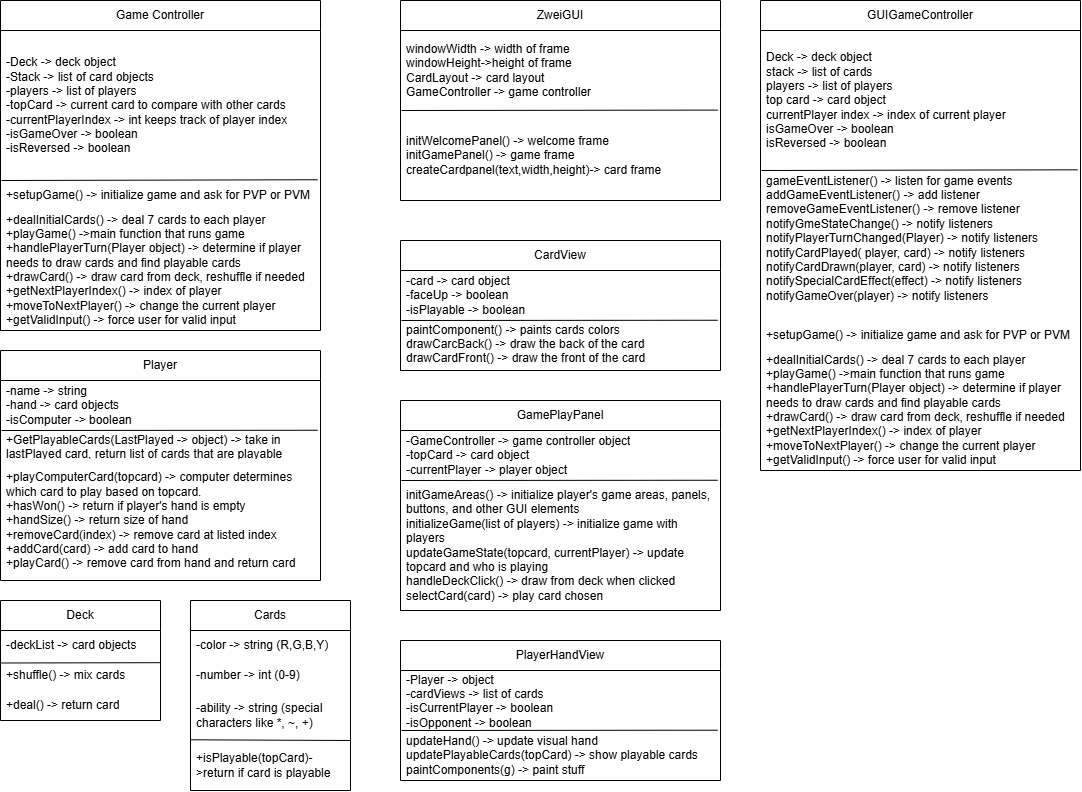

The diagram above was exported from draw.io. Its source (the exported page's mxGraphModel, read from the mxfile embedded in the PNG):
<mxGraphModel dx="1124" dy="1251" grid="1" gridSize="10" guides="1" tooltips="1" connect="1" arrows="1" fold="1" page="1" pageScale="1" pageWidth="850" pageHeight="1100" math="0" shadow="0">
  <root>
    <mxCell id="0" />
    <mxCell id="1" parent="0" />
    <mxCell id="YjOObXcndkHh-d59awgn-1" value="Cards" style="swimlane;fontStyle=0;childLayout=stackLayout;horizontal=1;startSize=30;horizontalStack=0;resizeParent=1;resizeParentMax=0;resizeLast=0;collapsible=1;marginBottom=0;whiteSpace=wrap;html=1;" parent="1" vertex="1">
      <mxGeometry x="230" y="640" width="160" height="190" as="geometry" />
    </mxCell>
    <mxCell id="YjOObXcndkHh-d59awgn-2" value="-color -&amp;gt; string (R,G,B,Y)" style="text;strokeColor=none;fillColor=none;align=left;verticalAlign=middle;spacingLeft=4;spacingRight=4;overflow=hidden;points=[[0,0.5],[1,0.5]];portConstraint=eastwest;rotatable=0;whiteSpace=wrap;html=1;" parent="YjOObXcndkHh-d59awgn-1" vertex="1">
      <mxGeometry y="30" width="160" height="30" as="geometry" />
    </mxCell>
    <mxCell id="YjOObXcndkHh-d59awgn-3" value="-number -&amp;gt; int (0-9)" style="text;strokeColor=none;fillColor=none;align=left;verticalAlign=middle;spacingLeft=4;spacingRight=4;overflow=hidden;points=[[0,0.5],[1,0.5]];portConstraint=eastwest;rotatable=0;whiteSpace=wrap;html=1;" parent="YjOObXcndkHh-d59awgn-1" vertex="1">
      <mxGeometry y="60" width="160" height="30" as="geometry" />
    </mxCell>
    <mxCell id="qR8kbdz9p5p5F7skLaBU-5" value="-ability -&amp;gt; string (special characters like *, ~, +)" style="text;strokeColor=none;fillColor=none;align=left;verticalAlign=middle;spacingLeft=4;spacingRight=4;overflow=hidden;points=[[0,0.5],[1,0.5]];portConstraint=eastwest;rotatable=0;whiteSpace=wrap;html=1;" parent="YjOObXcndkHh-d59awgn-1" vertex="1">
      <mxGeometry y="90" width="160" height="50" as="geometry" />
    </mxCell>
    <mxCell id="YjOObXcndkHh-d59awgn-4" value="+isPlayable(topCard)-&amp;gt;return if card is playable" style="text;strokeColor=none;fillColor=none;align=left;verticalAlign=middle;spacingLeft=4;spacingRight=4;overflow=hidden;points=[[0,0.5],[1,0.5]];portConstraint=eastwest;rotatable=0;whiteSpace=wrap;html=1;" parent="YjOObXcndkHh-d59awgn-1" vertex="1">
      <mxGeometry y="140" width="160" height="50" as="geometry" />
    </mxCell>
    <mxCell id="qR8kbdz9p5p5F7skLaBU-6" value="" style="endArrow=none;html=1;rounded=0;exitX=0.003;exitY=-0.014;exitDx=0;exitDy=0;exitPerimeter=0;entryX=1.003;entryY=0;entryDx=0;entryDy=0;entryPerimeter=0;" parent="YjOObXcndkHh-d59awgn-1" source="YjOObXcndkHh-d59awgn-4" target="YjOObXcndkHh-d59awgn-4" edge="1">
      <mxGeometry width="50" height="50" relative="1" as="geometry">
        <mxPoint x="110" y="160" as="sourcePoint" />
        <mxPoint x="160" y="110" as="targetPoint" />
      </mxGeometry>
    </mxCell>
    <mxCell id="YjOObXcndkHh-d59awgn-5" value="Deck" style="swimlane;fontStyle=0;childLayout=stackLayout;horizontal=1;startSize=30;horizontalStack=0;resizeParent=1;resizeParentMax=0;resizeLast=0;collapsible=1;marginBottom=0;whiteSpace=wrap;html=1;" parent="1" vertex="1">
      <mxGeometry x="40" y="640" width="160" height="120" as="geometry" />
    </mxCell>
    <mxCell id="YjOObXcndkHh-d59awgn-6" value="-deckList -&amp;gt; card objects" style="text;strokeColor=none;fillColor=none;align=left;verticalAlign=middle;spacingLeft=4;spacingRight=4;overflow=hidden;points=[[0,0.5],[1,0.5]];portConstraint=eastwest;rotatable=0;whiteSpace=wrap;html=1;" parent="YjOObXcndkHh-d59awgn-5" vertex="1">
      <mxGeometry y="30" width="160" height="30" as="geometry" />
    </mxCell>
    <mxCell id="YjOObXcndkHh-d59awgn-8" value="+shuffle() -&amp;gt; mix cards" style="text;strokeColor=none;fillColor=none;align=left;verticalAlign=middle;spacingLeft=4;spacingRight=4;overflow=hidden;points=[[0,0.5],[1,0.5]];portConstraint=eastwest;rotatable=0;whiteSpace=wrap;html=1;" parent="YjOObXcndkHh-d59awgn-5" vertex="1">
      <mxGeometry y="60" width="160" height="30" as="geometry" />
    </mxCell>
    <mxCell id="YjOObXcndkHh-d59awgn-9" value="" style="endArrow=none;html=1;rounded=0;exitX=0.005;exitY=0.083;exitDx=0;exitDy=0;exitPerimeter=0;entryX=1;entryY=0.073;entryDx=0;entryDy=0;entryPerimeter=0;" parent="YjOObXcndkHh-d59awgn-5" source="YjOObXcndkHh-d59awgn-8" target="YjOObXcndkHh-d59awgn-8" edge="1">
      <mxGeometry width="50" height="50" relative="1" as="geometry">
        <mxPoint x="160" y="280" as="sourcePoint" />
        <mxPoint x="210" y="230" as="targetPoint" />
      </mxGeometry>
    </mxCell>
    <mxCell id="98cWR59C3o3mlEcuXgsI-1" value="+deal() -&amp;gt; return card" style="text;strokeColor=none;fillColor=none;align=left;verticalAlign=middle;spacingLeft=4;spacingRight=4;overflow=hidden;points=[[0,0.5],[1,0.5]];portConstraint=eastwest;rotatable=0;whiteSpace=wrap;html=1;" parent="YjOObXcndkHh-d59awgn-5" vertex="1">
      <mxGeometry y="90" width="160" height="30" as="geometry" />
    </mxCell>
    <mxCell id="Bjn0OXHj7v9s3w7-dFgN-1" value="Player" style="swimlane;fontStyle=0;childLayout=stackLayout;horizontal=1;startSize=30;horizontalStack=0;resizeParent=1;resizeParentMax=0;resizeLast=0;collapsible=1;marginBottom=0;whiteSpace=wrap;html=1;" parent="1" vertex="1">
      <mxGeometry x="40" y="390" width="320" height="230" as="geometry" />
    </mxCell>
    <mxCell id="Bjn0OXHj7v9s3w7-dFgN-2" value="-name -&amp;gt; string&lt;div&gt;-hand -&amp;gt; card objects&lt;/div&gt;&lt;div&gt;-isComputer -&amp;gt; boolean&lt;/div&gt;" style="text;strokeColor=none;fillColor=none;align=left;verticalAlign=middle;spacingLeft=4;spacingRight=4;overflow=hidden;points=[[0,0.5],[1,0.5]];portConstraint=eastwest;rotatable=0;whiteSpace=wrap;html=1;" parent="Bjn0OXHj7v9s3w7-dFgN-1" vertex="1">
      <mxGeometry y="30" width="320" height="50" as="geometry" />
    </mxCell>
    <mxCell id="Bjn0OXHj7v9s3w7-dFgN-11" value="+GetPlayableCards(LastPlayed -&amp;gt; object) -&amp;gt; take in lastPlayed card, return list of cards that are playable" style="text;strokeColor=none;fillColor=none;align=left;verticalAlign=middle;spacingLeft=4;spacingRight=4;overflow=hidden;points=[[0,0.5],[1,0.5]];portConstraint=eastwest;rotatable=0;whiteSpace=wrap;html=1;" parent="Bjn0OXHj7v9s3w7-dFgN-1" vertex="1">
      <mxGeometry y="80" width="320" height="30" as="geometry" />
    </mxCell>
    <mxCell id="Bjn0OXHj7v9s3w7-dFgN-14" value="&lt;div&gt;+playComputerCard(topcard) -&amp;gt; computer determines which card to play based on topcard.&lt;/div&gt;&lt;div&gt;+hasWon() -&amp;gt; return if player's hand is empty&lt;/div&gt;&lt;div&gt;+handSize() -&amp;gt; return size of hand&lt;/div&gt;&lt;div&gt;+removeCard(index) -&amp;gt; remove card at listed index&lt;/div&gt;&lt;div&gt;+addCard(card) -&amp;gt; add card to hand&lt;/div&gt;+playCard() -&amp;gt; remove card from hand and return card" style="text;strokeColor=none;fillColor=none;align=left;verticalAlign=middle;spacingLeft=4;spacingRight=4;overflow=hidden;points=[[0,0.5],[1,0.5]];portConstraint=eastwest;rotatable=0;whiteSpace=wrap;html=1;" parent="Bjn0OXHj7v9s3w7-dFgN-1" vertex="1">
      <mxGeometry y="110" width="320" height="120" as="geometry" />
    </mxCell>
    <mxCell id="Bjn0OXHj7v9s3w7-dFgN-13" value="" style="endArrow=none;html=1;rounded=0;exitX=0.003;exitY=1;exitDx=0;exitDy=0;exitPerimeter=0;entryX=0.991;entryY=0.995;entryDx=0;entryDy=0;entryPerimeter=0;" parent="Bjn0OXHj7v9s3w7-dFgN-1" source="Bjn0OXHj7v9s3w7-dFgN-2" target="Bjn0OXHj7v9s3w7-dFgN-2" edge="1">
      <mxGeometry width="50" height="50" relative="1" as="geometry">
        <mxPoint x="-80" y="270" as="sourcePoint" />
        <mxPoint x="-30" y="220" as="targetPoint" />
      </mxGeometry>
    </mxCell>
    <mxCell id="qR8kbdz9p5p5F7skLaBU-7" value="Game Controller" style="swimlane;fontStyle=0;childLayout=stackLayout;horizontal=1;startSize=30;horizontalStack=0;resizeParent=1;resizeParentMax=0;resizeLast=0;collapsible=1;marginBottom=0;whiteSpace=wrap;html=1;" parent="1" vertex="1">
      <mxGeometry x="40" y="40" width="320" height="330" as="geometry" />
    </mxCell>
    <mxCell id="qR8kbdz9p5p5F7skLaBU-8" value="-Deck -&amp;gt; deck object&lt;div&gt;-Stack -&amp;gt; list of card objects&lt;/div&gt;&lt;div&gt;-players -&amp;gt; list of players&lt;/div&gt;&lt;div&gt;-topCard -&amp;gt; current card to compare with other cards&lt;/div&gt;&lt;div&gt;-currentPlayerIndex -&amp;gt; int keeps track of player index&lt;/div&gt;&lt;div&gt;-isGameOver -&amp;gt; boolean&lt;/div&gt;&lt;div&gt;-isReversed -&amp;gt; boolean&lt;/div&gt;" style="text;strokeColor=none;fillColor=none;align=left;verticalAlign=middle;spacingLeft=4;spacingRight=4;overflow=hidden;points=[[0,0.5],[1,0.5]];portConstraint=eastwest;rotatable=0;whiteSpace=wrap;html=1;" parent="qR8kbdz9p5p5F7skLaBU-7" vertex="1">
      <mxGeometry y="30" width="320" height="150" as="geometry" />
    </mxCell>
    <mxCell id="qR8kbdz9p5p5F7skLaBU-9" value="+setupGame() -&amp;gt; initialize game and ask for PVP or PVM" style="text;strokeColor=none;fillColor=none;align=left;verticalAlign=middle;spacingLeft=4;spacingRight=4;overflow=hidden;points=[[0,0.5],[1,0.5]];portConstraint=eastwest;rotatable=0;whiteSpace=wrap;html=1;" parent="qR8kbdz9p5p5F7skLaBU-7" vertex="1">
      <mxGeometry y="180" width="320" height="30" as="geometry" />
    </mxCell>
    <mxCell id="qR8kbdz9p5p5F7skLaBU-10" value="+dealInitialCards() -&amp;gt; deal 7 cards to each player&lt;div&gt;+playGame() -&amp;gt;main function that runs game&lt;/div&gt;&lt;div&gt;+handlePlayerTurn(Player object) -&amp;gt; determine if player needs to draw cards and find playable cards&lt;/div&gt;&lt;div&gt;+drawCard() -&amp;gt; draw card from deck, reshuffle if needed&lt;/div&gt;&lt;div&gt;+getNextPlayerIndex() -&amp;gt; index of player&lt;/div&gt;&lt;div&gt;+moveToNextPlayer() -&amp;gt; change the current player&lt;/div&gt;&lt;div&gt;+getValidInput() -&amp;gt; force user for valid input&lt;/div&gt;&lt;div&gt;&lt;br&gt;&lt;/div&gt;&lt;div&gt;&lt;br&gt;&lt;div&gt;&lt;br&gt;&lt;/div&gt;&lt;/div&gt;" style="text;strokeColor=none;fillColor=none;align=left;verticalAlign=middle;spacingLeft=4;spacingRight=4;overflow=hidden;points=[[0,0.5],[1,0.5]];portConstraint=eastwest;rotatable=0;whiteSpace=wrap;html=1;" parent="qR8kbdz9p5p5F7skLaBU-7" vertex="1">
      <mxGeometry y="210" width="320" height="120" as="geometry" />
    </mxCell>
    <mxCell id="qR8kbdz9p5p5F7skLaBU-11" value="" style="endArrow=none;html=1;rounded=0;exitX=0.003;exitY=1;exitDx=0;exitDy=0;exitPerimeter=0;entryX=0.991;entryY=0.995;entryDx=0;entryDy=0;entryPerimeter=0;" parent="qR8kbdz9p5p5F7skLaBU-7" source="qR8kbdz9p5p5F7skLaBU-8" target="qR8kbdz9p5p5F7skLaBU-8" edge="1">
      <mxGeometry width="50" height="50" relative="1" as="geometry">
        <mxPoint x="-80" y="270" as="sourcePoint" />
        <mxPoint x="-30" y="220" as="targetPoint" />
      </mxGeometry>
    </mxCell>
    <mxCell id="Is8wj2_9rL9YTGesG_N7-1" value="CardView" style="swimlane;fontStyle=0;childLayout=stackLayout;horizontal=1;startSize=30;horizontalStack=0;resizeParent=1;resizeParentMax=0;resizeLast=0;collapsible=1;marginBottom=0;whiteSpace=wrap;html=1;" parent="1" vertex="1">
      <mxGeometry x="440" y="280" width="320" height="130" as="geometry" />
    </mxCell>
    <mxCell id="Is8wj2_9rL9YTGesG_N7-2" value="-card -&amp;gt; card object&lt;div&gt;-faceUp -&amp;gt; boolean&lt;/div&gt;&lt;div&gt;-isPlayable -&amp;gt; boolean&lt;/div&gt;" style="text;strokeColor=none;fillColor=none;align=left;verticalAlign=middle;spacingLeft=4;spacingRight=4;overflow=hidden;points=[[0,0.5],[1,0.5]];portConstraint=eastwest;rotatable=0;whiteSpace=wrap;html=1;" parent="Is8wj2_9rL9YTGesG_N7-1" vertex="1">
      <mxGeometry y="30" width="320" height="50" as="geometry" />
    </mxCell>
    <mxCell id="Is8wj2_9rL9YTGesG_N7-3" value="paintComponent() -&amp;gt; paints cards colors&lt;div&gt;drawCarcBack() -&amp;gt; draw the back of the card&lt;/div&gt;&lt;div&gt;drawCardFront() -&amp;gt; draw the front of the card&lt;/div&gt;&lt;div&gt;&lt;br&gt;&lt;/div&gt;" style="text;strokeColor=none;fillColor=none;align=left;verticalAlign=middle;spacingLeft=4;spacingRight=4;overflow=hidden;points=[[0,0.5],[1,0.5]];portConstraint=eastwest;rotatable=0;whiteSpace=wrap;html=1;" parent="Is8wj2_9rL9YTGesG_N7-1" vertex="1">
      <mxGeometry y="80" width="320" height="50" as="geometry" />
    </mxCell>
    <mxCell id="Is8wj2_9rL9YTGesG_N7-5" value="" style="endArrow=none;html=1;rounded=0;exitX=0.003;exitY=1;exitDx=0;exitDy=0;exitPerimeter=0;entryX=0.991;entryY=0.995;entryDx=0;entryDy=0;entryPerimeter=0;" parent="Is8wj2_9rL9YTGesG_N7-1" source="Is8wj2_9rL9YTGesG_N7-2" target="Is8wj2_9rL9YTGesG_N7-2" edge="1">
      <mxGeometry width="50" height="50" relative="1" as="geometry">
        <mxPoint x="-80" y="270" as="sourcePoint" />
        <mxPoint x="-30" y="220" as="targetPoint" />
      </mxGeometry>
    </mxCell>
    <mxCell id="Is8wj2_9rL9YTGesG_N7-7" value="GamePlayPanel" style="swimlane;fontStyle=0;childLayout=stackLayout;horizontal=1;startSize=30;horizontalStack=0;resizeParent=1;resizeParentMax=0;resizeLast=0;collapsible=1;marginBottom=0;whiteSpace=wrap;html=1;" parent="1" vertex="1">
      <mxGeometry x="440" y="440" width="320" height="210" as="geometry" />
    </mxCell>
    <mxCell id="Is8wj2_9rL9YTGesG_N7-8" value="-GameController -&amp;gt; game controller object&lt;div&gt;-topCard -&amp;gt; card object&lt;/div&gt;&lt;div&gt;-currentPlayer -&amp;gt; player object&lt;/div&gt;" style="text;strokeColor=none;fillColor=none;align=left;verticalAlign=middle;spacingLeft=4;spacingRight=4;overflow=hidden;points=[[0,0.5],[1,0.5]];portConstraint=eastwest;rotatable=0;whiteSpace=wrap;html=1;" parent="Is8wj2_9rL9YTGesG_N7-7" vertex="1">
      <mxGeometry y="30" width="320" height="50" as="geometry" />
    </mxCell>
    <mxCell id="Is8wj2_9rL9YTGesG_N7-9" value="&lt;div&gt;initGameAreas() -&amp;gt; initialize player's game areas, panels, buttons, and other GUI elements&lt;/div&gt;&lt;div&gt;initializeGame(list of players) -&amp;gt; initialize game with players&lt;/div&gt;&lt;div&gt;updateGameState(topcard, currentPlayer) -&amp;gt; update topcard and who is playing&lt;/div&gt;&lt;div&gt;handleDeckClick() -&amp;gt; draw from deck when clicked&lt;/div&gt;&lt;div&gt;selectCard(card) -&amp;gt; play card chosen&lt;/div&gt;" style="text;strokeColor=none;fillColor=none;align=left;verticalAlign=middle;spacingLeft=4;spacingRight=4;overflow=hidden;points=[[0,0.5],[1,0.5]];portConstraint=eastwest;rotatable=0;whiteSpace=wrap;html=1;" parent="Is8wj2_9rL9YTGesG_N7-7" vertex="1">
      <mxGeometry y="80" width="320" height="130" as="geometry" />
    </mxCell>
    <mxCell id="Is8wj2_9rL9YTGesG_N7-10" value="" style="endArrow=none;html=1;rounded=0;exitX=0.003;exitY=1;exitDx=0;exitDy=0;exitPerimeter=0;entryX=0.991;entryY=0.995;entryDx=0;entryDy=0;entryPerimeter=0;" parent="Is8wj2_9rL9YTGesG_N7-7" source="Is8wj2_9rL9YTGesG_N7-8" target="Is8wj2_9rL9YTGesG_N7-8" edge="1">
      <mxGeometry width="50" height="50" relative="1" as="geometry">
        <mxPoint x="-80" y="270" as="sourcePoint" />
        <mxPoint x="-30" y="220" as="targetPoint" />
      </mxGeometry>
    </mxCell>
    <mxCell id="crYG9kYi5Zett_NiEIEM-1" value="PlayerHandView" style="swimlane;fontStyle=0;childLayout=stackLayout;horizontal=1;startSize=30;horizontalStack=0;resizeParent=1;resizeParentMax=0;resizeLast=0;collapsible=1;marginBottom=0;whiteSpace=wrap;html=1;" parent="1" vertex="1">
      <mxGeometry x="440" y="680" width="320" height="140" as="geometry" />
    </mxCell>
    <mxCell id="crYG9kYi5Zett_NiEIEM-2" value="-Player -&amp;gt; object&lt;div&gt;-cardViews -&amp;gt; list of cards&lt;/div&gt;&lt;div&gt;-isCurrentPlayer -&amp;gt; boolean&lt;/div&gt;&lt;div&gt;-isOpponent -&amp;gt; boolean&lt;/div&gt;" style="text;strokeColor=none;fillColor=none;align=left;verticalAlign=middle;spacingLeft=4;spacingRight=4;overflow=hidden;points=[[0,0.5],[1,0.5]];portConstraint=eastwest;rotatable=0;whiteSpace=wrap;html=1;" parent="crYG9kYi5Zett_NiEIEM-1" vertex="1">
      <mxGeometry y="30" width="320" height="60" as="geometry" />
    </mxCell>
    <mxCell id="crYG9kYi5Zett_NiEIEM-3" value="updateHand() -&amp;gt; update visual hand&lt;div&gt;updatePlayableCards(topCard) -&amp;gt; show playable cards&lt;/div&gt;&lt;div&gt;paintComponents(g) -&amp;gt; paint stuff&lt;/div&gt;" style="text;strokeColor=none;fillColor=none;align=left;verticalAlign=middle;spacingLeft=4;spacingRight=4;overflow=hidden;points=[[0,0.5],[1,0.5]];portConstraint=eastwest;rotatable=0;whiteSpace=wrap;html=1;" parent="crYG9kYi5Zett_NiEIEM-1" vertex="1">
      <mxGeometry y="90" width="320" height="50" as="geometry" />
    </mxCell>
    <mxCell id="crYG9kYi5Zett_NiEIEM-4" value="" style="endArrow=none;html=1;rounded=0;exitX=0.003;exitY=1;exitDx=0;exitDy=0;exitPerimeter=0;entryX=0.991;entryY=0.995;entryDx=0;entryDy=0;entryPerimeter=0;" parent="crYG9kYi5Zett_NiEIEM-1" source="crYG9kYi5Zett_NiEIEM-2" target="crYG9kYi5Zett_NiEIEM-2" edge="1">
      <mxGeometry width="50" height="50" relative="1" as="geometry">
        <mxPoint x="-80" y="270" as="sourcePoint" />
        <mxPoint x="-30" y="220" as="targetPoint" />
      </mxGeometry>
    </mxCell>
    <mxCell id="crYG9kYi5Zett_NiEIEM-7" value="ZweiGUI" style="swimlane;fontStyle=0;childLayout=stackLayout;horizontal=1;startSize=30;horizontalStack=0;resizeParent=1;resizeParentMax=0;resizeLast=0;collapsible=1;marginBottom=0;whiteSpace=wrap;html=1;" parent="1" vertex="1">
      <mxGeometry x="440" y="40" width="320" height="200" as="geometry" />
    </mxCell>
    <mxCell id="crYG9kYi5Zett_NiEIEM-8" value="windowWidth -&amp;gt; width of frame&lt;div&gt;windowHeight-&amp;gt;height of frame&lt;/div&gt;&lt;div&gt;CardLayout -&amp;gt; card layout&lt;/div&gt;&lt;div&gt;GameController -&amp;gt; game controller&lt;/div&gt;" style="text;strokeColor=none;fillColor=none;align=left;verticalAlign=middle;spacingLeft=4;spacingRight=4;overflow=hidden;points=[[0,0.5],[1,0.5]];portConstraint=eastwest;rotatable=0;whiteSpace=wrap;html=1;" parent="crYG9kYi5Zett_NiEIEM-7" vertex="1">
      <mxGeometry y="30" width="320" height="80" as="geometry" />
    </mxCell>
    <mxCell id="crYG9kYi5Zett_NiEIEM-9" value="&lt;div&gt;initWelcomePanel() -&amp;gt; welcome frame&lt;/div&gt;&lt;div&gt;initGamePanel() -&amp;gt; game frame&lt;/div&gt;&lt;div&gt;createCardpanel(text,width,height)-&amp;gt; card frame&lt;/div&gt;" style="text;strokeColor=none;fillColor=none;align=left;verticalAlign=middle;spacingLeft=4;spacingRight=4;overflow=hidden;points=[[0,0.5],[1,0.5]];portConstraint=eastwest;rotatable=0;whiteSpace=wrap;html=1;" parent="crYG9kYi5Zett_NiEIEM-7" vertex="1">
      <mxGeometry y="110" width="320" height="90" as="geometry" />
    </mxCell>
    <mxCell id="crYG9kYi5Zett_NiEIEM-10" value="" style="endArrow=none;html=1;rounded=0;exitX=0.003;exitY=1;exitDx=0;exitDy=0;exitPerimeter=0;entryX=0.991;entryY=0.995;entryDx=0;entryDy=0;entryPerimeter=0;" parent="crYG9kYi5Zett_NiEIEM-7" source="crYG9kYi5Zett_NiEIEM-8" target="crYG9kYi5Zett_NiEIEM-8" edge="1">
      <mxGeometry width="50" height="50" relative="1" as="geometry">
        <mxPoint x="-80" y="270" as="sourcePoint" />
        <mxPoint x="-30" y="220" as="targetPoint" />
      </mxGeometry>
    </mxCell>
    <mxCell id="qmroxk9-dh19F9IKtOA6-1" value="GUIGameController" style="swimlane;fontStyle=0;childLayout=stackLayout;horizontal=1;startSize=30;horizontalStack=0;resizeParent=1;resizeParentMax=0;resizeLast=0;collapsible=1;marginBottom=0;whiteSpace=wrap;html=1;" vertex="1" parent="1">
      <mxGeometry x="800" y="40" width="320" height="470" as="geometry" />
    </mxCell>
    <mxCell id="qmroxk9-dh19F9IKtOA6-2" value="Deck -&amp;gt; deck object&lt;div&gt;stack -&amp;gt; list of cards&lt;/div&gt;&lt;div&gt;players -&amp;gt; list of players&lt;/div&gt;&lt;div&gt;top card -&amp;gt; card object&lt;/div&gt;&lt;div&gt;currentPlayer index -&amp;gt; index of current player&lt;/div&gt;&lt;div&gt;isGameOver -&amp;gt; boolean&lt;/div&gt;&lt;div&gt;isReversed -&amp;gt; boolean&lt;/div&gt;" style="text;strokeColor=none;fillColor=none;align=left;verticalAlign=middle;spacingLeft=4;spacingRight=4;overflow=hidden;points=[[0,0.5],[1,0.5]];portConstraint=eastwest;rotatable=0;whiteSpace=wrap;html=1;" vertex="1" parent="qmroxk9-dh19F9IKtOA6-1">
      <mxGeometry y="30" width="320" height="140" as="geometry" />
    </mxCell>
    <mxCell id="qmroxk9-dh19F9IKtOA6-3" value="gameEventListener() -&amp;gt; listen for game events&lt;div&gt;addGameEventListener() -&amp;gt; add listener&lt;/div&gt;&lt;div&gt;removeGameEventListener() -&amp;gt; remove listener&lt;/div&gt;&lt;div&gt;notifyGmeStateChange() -&amp;gt; notify listeners&lt;/div&gt;&lt;div&gt;notifyPlayerTurnChanged(Player) -&amp;gt; notify listeners&lt;/div&gt;&lt;div&gt;notifyCardPlayed( player, card) -&amp;gt; notify listeners&lt;/div&gt;&lt;div&gt;notifyCardDrawn(player, card) -&amp;gt; notify listeners&lt;/div&gt;&lt;div&gt;notifySpecialCardEffect(effect) -&amp;gt; notify listeners&lt;/div&gt;&lt;div&gt;notifyGameOver(player) -&amp;gt; notify listeners&lt;/div&gt;&lt;div&gt;&lt;br&gt;&lt;/div&gt;" style="text;strokeColor=none;fillColor=none;align=left;verticalAlign=middle;spacingLeft=4;spacingRight=4;overflow=hidden;points=[[0,0.5],[1,0.5]];portConstraint=eastwest;rotatable=0;whiteSpace=wrap;html=1;" vertex="1" parent="qmroxk9-dh19F9IKtOA6-1">
      <mxGeometry y="170" width="320" height="150" as="geometry" />
    </mxCell>
    <mxCell id="qmroxk9-dh19F9IKtOA6-4" value="" style="endArrow=none;html=1;rounded=0;exitX=0.003;exitY=1;exitDx=0;exitDy=0;exitPerimeter=0;entryX=0.991;entryY=0.995;entryDx=0;entryDy=0;entryPerimeter=0;" edge="1" parent="qmroxk9-dh19F9IKtOA6-1" source="qmroxk9-dh19F9IKtOA6-2" target="qmroxk9-dh19F9IKtOA6-2">
      <mxGeometry width="50" height="50" relative="1" as="geometry">
        <mxPoint x="-80" y="270" as="sourcePoint" />
        <mxPoint x="-30" y="220" as="targetPoint" />
      </mxGeometry>
    </mxCell>
    <mxCell id="qmroxk9-dh19F9IKtOA6-6" value="+setupGame() -&amp;gt; initialize game and ask for PVP or PVM" style="text;strokeColor=none;fillColor=none;align=left;verticalAlign=middle;spacingLeft=4;spacingRight=4;overflow=hidden;points=[[0,0.5],[1,0.5]];portConstraint=eastwest;rotatable=0;whiteSpace=wrap;html=1;" vertex="1" parent="qmroxk9-dh19F9IKtOA6-1">
      <mxGeometry y="320" width="320" height="30" as="geometry" />
    </mxCell>
    <mxCell id="qmroxk9-dh19F9IKtOA6-5" value="+dealInitialCards() -&amp;gt; deal 7 cards to each player&lt;div&gt;+playGame() -&amp;gt;main function that runs game&lt;/div&gt;&lt;div&gt;+handlePlayerTurn(Player object) -&amp;gt; determine if player needs to draw cards and find playable cards&lt;/div&gt;&lt;div&gt;+drawCard() -&amp;gt; draw card from deck, reshuffle if needed&lt;/div&gt;&lt;div&gt;+getNextPlayerIndex() -&amp;gt; index of player&lt;/div&gt;&lt;div&gt;+moveToNextPlayer() -&amp;gt; change the current player&lt;/div&gt;&lt;div&gt;+getValidInput() -&amp;gt; force user for valid input&lt;/div&gt;&lt;div&gt;&lt;br&gt;&lt;/div&gt;&lt;div&gt;&lt;br&gt;&lt;div&gt;&lt;br&gt;&lt;/div&gt;&lt;/div&gt;" style="text;strokeColor=none;fillColor=none;align=left;verticalAlign=middle;spacingLeft=4;spacingRight=4;overflow=hidden;points=[[0,0.5],[1,0.5]];portConstraint=eastwest;rotatable=0;whiteSpace=wrap;html=1;" vertex="1" parent="qmroxk9-dh19F9IKtOA6-1">
      <mxGeometry y="350" width="320" height="120" as="geometry" />
    </mxCell>
  </root>
</mxGraphModel>